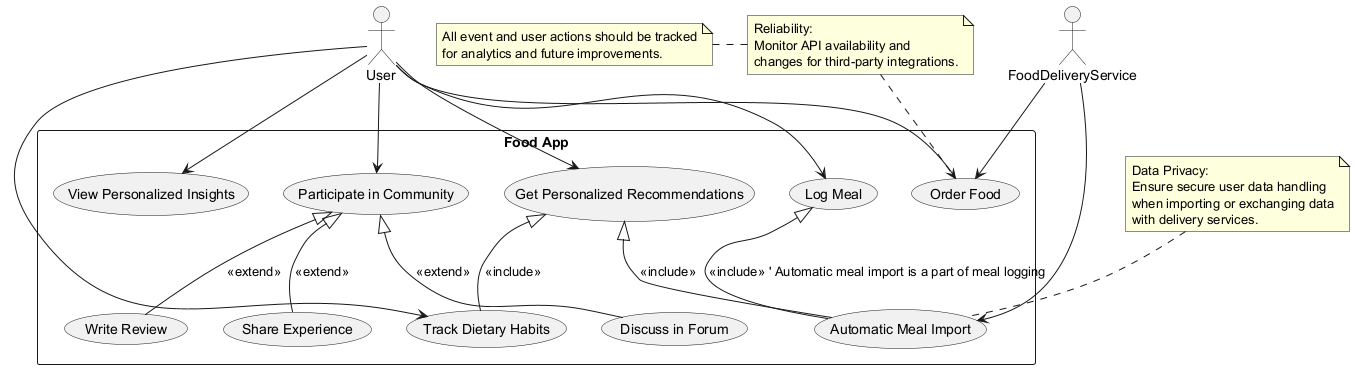

The diagram above was rendered by PlantUML. Its source (embedded in the PNG):
@startuml
' Actors
actor User
actor FoodDeliveryService as DeliveryService

' System Boundary
rectangle "Food App" {
    ' Use Cases
    usecase "Log Meal" as UC_LogMeal
    usecase "Track Dietary Habits" as UC_TrackDiet
    usecase "View Personalized Insights" as UC_Insights
    usecase "Automatic Meal Import" as UC_AutoImport
    usecase "Order Food" as UC_OrderFood
    usecase "Get Personalized Recommendations" as UC_Recommendations
    usecase "Participate in Community" as UC_Community
    usecase "Write Review" as UC_WriteReview
    usecase "Share Experience" as UC_ShareExperience
    usecase "Discuss in Forum" as UC_DiscussForum
}

' User Interactions
User --> UC_LogMeal
User --> UC_TrackDiet
User --> UC_Insights
User --> UC_Recommendations
User --> UC_OrderFood
User --> UC_Community

' Community Sub-processes (Community Platform main use case includes participation, which branches to more options)
UC_Community <|-- UC_WriteReview : <<extend>>
UC_Community <|-- UC_ShareExperience : <<extend>>
UC_Community <|-- UC_DiscussForum : <<extend>>

' Food Diary Automatic Import: Requires integration
UC_LogMeal <|-- UC_AutoImport : <<include>> ' Automatic meal import is a part of meal logging

' Food Recommendations: Requires diary and delivery data
UC_Recommendations <|-- UC_TrackDiet : <<include>>
UC_Recommendations <|-- UC_AutoImport : <<include>>

' Food Delivery Service Interactions
DeliveryService --> UC_AutoImport
DeliveryService --> UC_OrderFood

' Notes and Stereotypes for Non-Functional Requirements
note top of UC_AutoImport
  Data Privacy:
  Ensure secure user data handling
  when importing or exchanging data
  with delivery services.
end note

note top of UC_OrderFood
  Reliability:
  Monitor API availability and
  changes for third-party integrations.
end note

note left: All event and user actions should be tracked\nfor analytics and future improvements.

@enduml